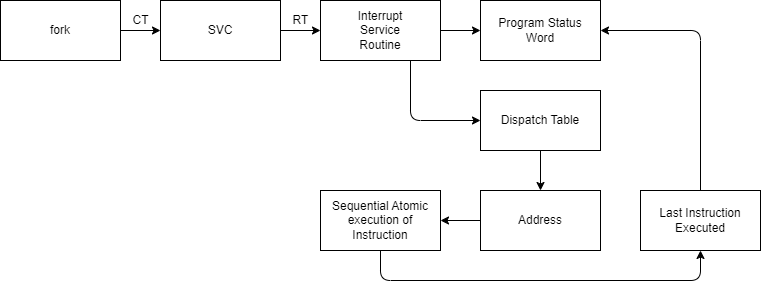

The diagram above was exported from draw.io. Its source (the exported page's mxGraphModel, read from the mxfile embedded in the PNG):
<mxGraphModel dx="417" dy="569" grid="1" gridSize="10" guides="1" tooltips="1" connect="1" arrows="1" fold="1" page="1" pageScale="1" pageWidth="850" pageHeight="1100" math="0" shadow="0">
  <root>
    <mxCell id="0" />
    <mxCell id="1" parent="0" />
    <mxCell id="4" style="edgeStyle=none;html=1;exitX=1;exitY=0.5;exitDx=0;exitDy=0;entryX=0;entryY=0.5;entryDx=0;entryDy=0;" edge="1" parent="1" source="2" target="3">
      <mxGeometry relative="1" as="geometry" />
    </mxCell>
    <mxCell id="2" value="fork" style="rounded=0;whiteSpace=wrap;html=1;" vertex="1" parent="1">
      <mxGeometry x="40" y="200" width="120" height="60" as="geometry" />
    </mxCell>
    <mxCell id="7" style="edgeStyle=none;html=1;exitX=1;exitY=0.5;exitDx=0;exitDy=0;entryX=0;entryY=0.5;entryDx=0;entryDy=0;" edge="1" parent="1" source="3" target="6">
      <mxGeometry relative="1" as="geometry" />
    </mxCell>
    <mxCell id="3" value="SVC" style="rounded=0;whiteSpace=wrap;html=1;" vertex="1" parent="1">
      <mxGeometry x="200" y="200" width="120" height="60" as="geometry" />
    </mxCell>
    <mxCell id="5" value="CT" style="text;html=1;align=center;verticalAlign=middle;resizable=0;points=[];autosize=1;strokeColor=none;fillColor=none;" vertex="1" parent="1">
      <mxGeometry x="160" y="205" width="40" height="30" as="geometry" />
    </mxCell>
    <mxCell id="9" style="edgeStyle=none;html=1;exitX=1;exitY=0.5;exitDx=0;exitDy=0;entryX=0;entryY=0.5;entryDx=0;entryDy=0;" edge="1" parent="1" source="6" target="8">
      <mxGeometry relative="1" as="geometry" />
    </mxCell>
    <mxCell id="10" style="edgeStyle=none;html=1;exitX=0.75;exitY=1;exitDx=0;exitDy=0;" edge="1" parent="1" source="6">
      <mxGeometry relative="1" as="geometry">
        <mxPoint x="520" y="320" as="targetPoint" />
        <Array as="points">
          <mxPoint x="450" y="320" />
        </Array>
      </mxGeometry>
    </mxCell>
    <mxCell id="6" value="Interrupt&lt;br&gt;Service&lt;br&gt;Routine" style="rounded=0;whiteSpace=wrap;html=1;" vertex="1" parent="1">
      <mxGeometry x="360" y="200" width="120" height="60" as="geometry" />
    </mxCell>
    <mxCell id="8" value="Program Status&lt;br&gt;Word" style="rounded=0;whiteSpace=wrap;html=1;" vertex="1" parent="1">
      <mxGeometry x="520" y="200" width="120" height="60" as="geometry" />
    </mxCell>
    <mxCell id="15" style="edgeStyle=none;html=1;exitX=0.5;exitY=1;exitDx=0;exitDy=0;" edge="1" parent="1" source="11" target="14">
      <mxGeometry relative="1" as="geometry" />
    </mxCell>
    <mxCell id="11" value="Dispatch Table" style="rounded=0;whiteSpace=wrap;html=1;" vertex="1" parent="1">
      <mxGeometry x="520" y="290" width="120" height="60" as="geometry" />
    </mxCell>
    <mxCell id="13" style="edgeStyle=none;html=1;exitX=0.5;exitY=0;exitDx=0;exitDy=0;entryX=1;entryY=0.5;entryDx=0;entryDy=0;" edge="1" parent="1" source="12" target="8">
      <mxGeometry relative="1" as="geometry">
        <Array as="points">
          <mxPoint x="740" y="230" />
        </Array>
      </mxGeometry>
    </mxCell>
    <mxCell id="12" value="Last Instruction Executed" style="rounded=0;whiteSpace=wrap;html=1;" vertex="1" parent="1">
      <mxGeometry x="680" y="390" width="120" height="60" as="geometry" />
    </mxCell>
    <mxCell id="18" style="edgeStyle=none;html=1;exitX=0;exitY=0.5;exitDx=0;exitDy=0;entryX=1;entryY=0.5;entryDx=0;entryDy=0;" edge="1" parent="1" source="14" target="16">
      <mxGeometry relative="1" as="geometry" />
    </mxCell>
    <mxCell id="14" value="Address" style="rounded=0;whiteSpace=wrap;html=1;" vertex="1" parent="1">
      <mxGeometry x="520" y="390" width="120" height="60" as="geometry" />
    </mxCell>
    <mxCell id="17" style="edgeStyle=none;html=1;exitX=0.5;exitY=1;exitDx=0;exitDy=0;entryX=0.5;entryY=1;entryDx=0;entryDy=0;" edge="1" parent="1" source="16" target="12">
      <mxGeometry relative="1" as="geometry">
        <Array as="points">
          <mxPoint x="420" y="480" />
          <mxPoint x="740" y="480" />
        </Array>
      </mxGeometry>
    </mxCell>
    <mxCell id="16" value="Sequential Atomic execution of Instruction" style="rounded=0;whiteSpace=wrap;html=1;" vertex="1" parent="1">
      <mxGeometry x="360" y="390" width="120" height="60" as="geometry" />
    </mxCell>
    <mxCell id="19" value="RT" style="text;html=1;align=center;verticalAlign=middle;resizable=0;points=[];autosize=1;strokeColor=none;fillColor=none;" vertex="1" parent="1">
      <mxGeometry x="320" y="205" width="40" height="30" as="geometry" />
    </mxCell>
  </root>
</mxGraphModel>